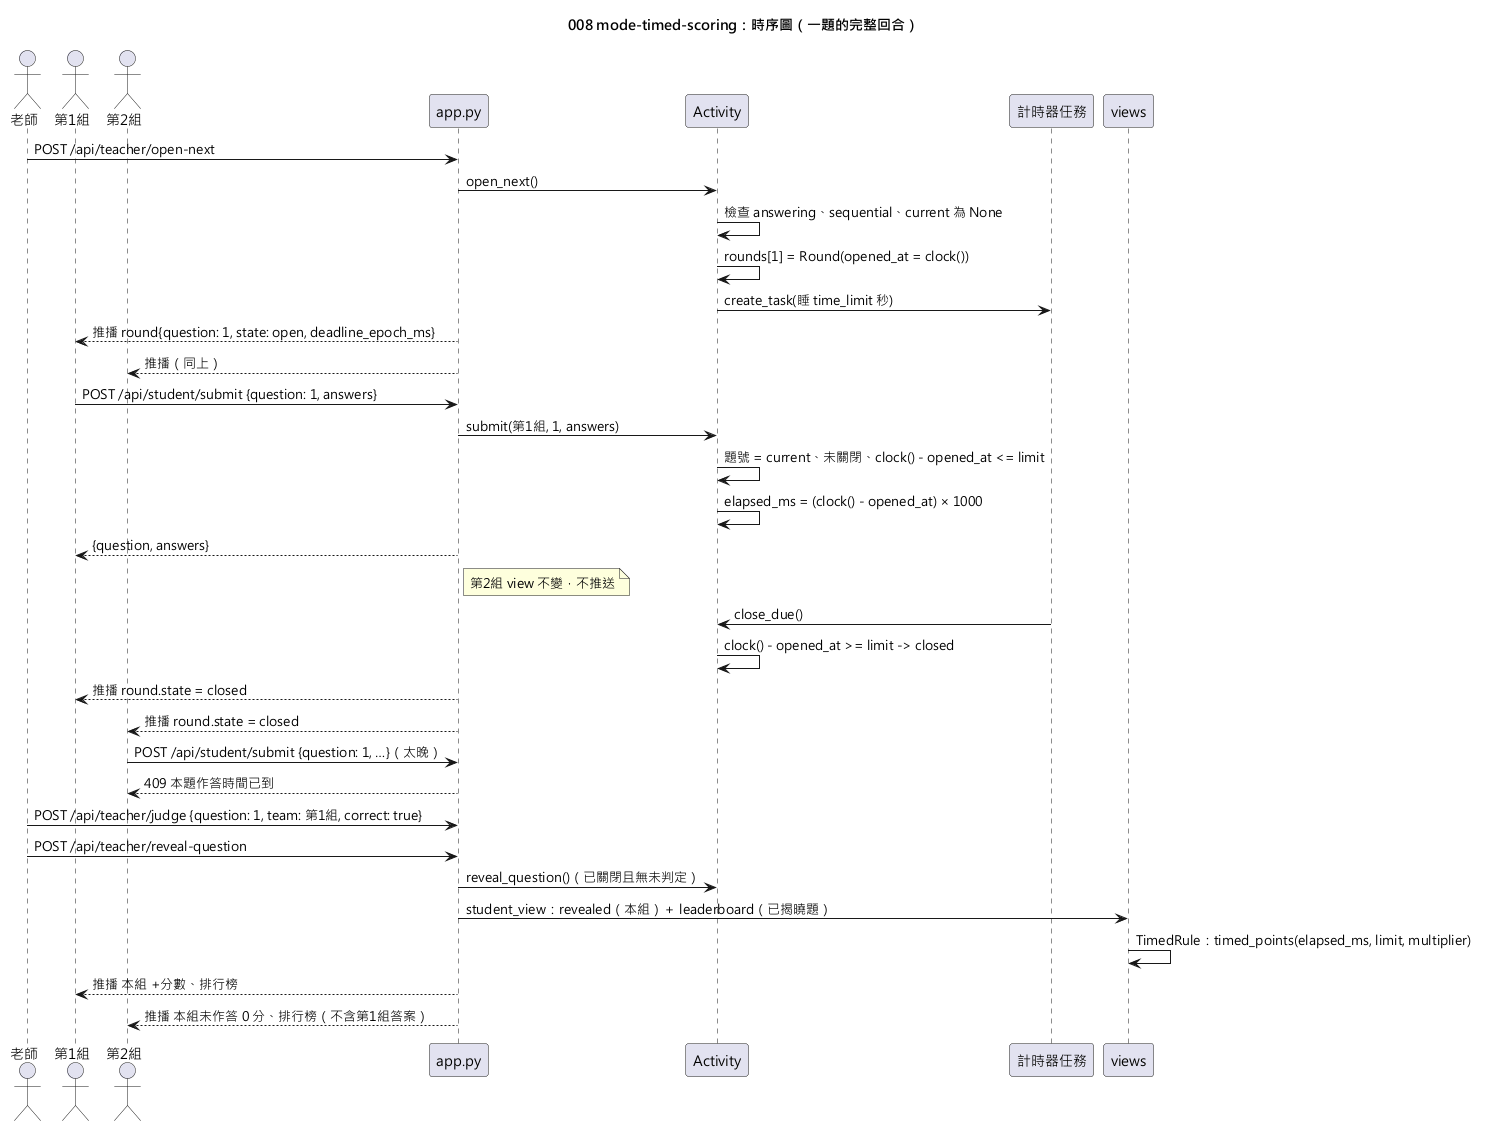

The diagram above was rendered by PlantUML. Its source (embedded in the PNG):
@startuml 008-mode-timed-scoring-sequence
skinparamlocked defaultFontName Microsoft JhengHei
title 008 mode-timed-scoring：時序圖（一題的完整回合）

actor "老師" as T
actor "第1組" as A
actor "第2組" as B
participant "app.py" as App
participant "Activity" as Act
participant "計時器任務" as Timer
participant "views" as V

T -> App : POST /api/teacher/open-next
App -> Act : open_next()
Act -> Act : 檢查 answering、sequential、current 為 None
Act -> Act : rounds[1] = Round(opened_at = clock())
Act -> Timer : create_task(睡 time_limit 秒)
App --> A : 推播 round{question: 1, state: open, deadline_epoch_ms}
App --> B : 推播（同上）

A -> App : POST /api/student/submit {question: 1, answers}
App -> Act : submit(第1組, 1, answers)
Act -> Act : 題號 = current、未關閉、clock() - opened_at <= limit
Act -> Act : elapsed_ms = (clock() - opened_at) × 1000
App --> A : {question, answers}
note right of App : 第2組 view 不變，不推送

Timer -> Act : close_due()
Act -> Act : clock() - opened_at >= limit -> closed
App --> A : 推播 round.state = closed
App --> B : 推播 round.state = closed

B -> App : POST /api/student/submit {question: 1, …}（太晚）
App --> B : 409 本題作答時間已到

T -> App : POST /api/teacher/judge {question: 1, team: 第1組, correct: true}
T -> App : POST /api/teacher/reveal-question
App -> Act : reveal_question()（已關閉且無未判定）
App -> V : student_view：revealed（本組）＋ leaderboard（已揭曉題）
V -> V : TimedRule：timed_points(elapsed_ms, limit, multiplier)
App --> A : 推播 本組 +分數、排行榜
App --> B : 推播 本組未作答 0 分、排行榜（不含第1組答案）
@enduml